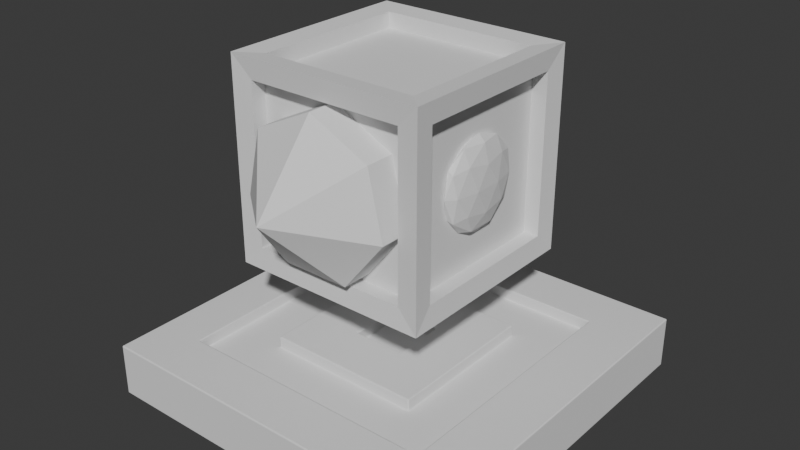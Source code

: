 # Source: Splitter.blend  (saved by Blender 4.1.24; exported with 4.5.12 LTS)
import bpy
from mathutils import Matrix  # noqa: F401  (used for matrix-valued properties, if any)

bpy.ops.wm.read_factory_settings(use_empty=True)
scene = bpy.context.scene
scene.name = 'Scene'

# ---- collections
col_collection = bpy.data.collections.new('Collection'); scene.collection.children.link(col_collection)

# ---- world
world_world = bpy.data.worlds.new('World'); scene.world = world_world
world_world.use_nodes = True; world_world.node_tree.nodes.clear()
_N = world_world.node_tree.nodes; _L = world_world.node_tree.links
n0 = _N.new('ShaderNodeOutputWorld'); n0.name = 'World Output'; n0.location = (300, 300)
n1 = _N.new('ShaderNodeBackground'); n1.name = 'Background'; n1.location = (10, 300)
n1.inputs[0].default_value = (0.05088, 0.05088, 0.05088, 1.0)
_L.new(n1.outputs[0], n0.inputs[0])
n0.is_active_output = True
world_world.color = (0.05088, 0.05088, 0.05088)
world_world.use_sun_shadow = False
world_world.sun_shadow_jitter_overblur = 0.0

# ---- meshes
me_plane = bpy.data.meshes.new('Plane')
me_plane.from_pydata([(-0.5, -0.5, 0.0), (0.5, -0.5, 0.0), (-0.5, 0.5, 0.0), (0.5, 0.5, 0.0), (-0.3672, -0.5, 0.0), (-0.2243, -0.5, 0.0), (-0.08144, -0.5, 0.0), (0.06142, -0.5, 0.0), (0.2043, -0.5, 0.0), (0.3471, -0.5, 0.0), (0.3471, 0.5, 0.0), (0.2043, 0.5, 0.0), (0.06142, 0.5, 0.0), (-0.08144, 0.5, 0.0), (-0.2243, 0.5, 0.0), (-0.3672, 0.5, 0.0), (-0.5, 0.3571, 0.0), (-0.5, 0.2143, 0.0), (-0.5, 0.07143, 0.0), (-0.5, -0.07143, 0.0), (-0.5, -0.2143, 0.0), (-0.5, -0.3571, 0.0), (0.5, -0.3571, 0.0), (0.5, -0.2143, 0.0), (0.5, -0.07143, 0.0), (0.5, 0.07143, 0.0), (0.5, 0.2143, 0.0), (0.5, 0.3571, 0.0), (-0.3672, -0.3571, 0.0), (-0.3672, -0.2143, 0.0), (-0.3672, -0.07143, 0.0), (-0.3672, 0.07143, 0.0), (-0.3672, 0.2143, 0.0), (-0.3672, 0.3571, 0.0), (-0.2243, -0.3571, 0.0), (-0.2243, -0.2143, 0.0), (-0.2243, -0.07143, 0.0), (-0.2243, 0.07143, 0.0), (-0.2243, 0.2143, 0.0), (-0.2243, 0.3571, 0.0), (-0.08144, -0.3571, 0.0), (-0.08144, -0.2143, 0.0), (-0.08144, -0.07143, 0.0), (-0.08144, 0.07143, 0.0), (-0.08144, 0.2143, 0.0), (-0.08144, 0.3571, 0.0), (0.06142, -0.3571, 0.0), (0.06142, -0.2143, 0.0), (0.06142, -0.07143, 0.0), (0.06142, 0.07143, 0.0), (0.06142, 0.2143, 0.0), (0.06142, 0.3571, 0.0), (0.2043, -0.3571, 0.0), (0.2043, -0.2143, 0.0), (0.2043, -0.07143, 0.0), (0.2043, 0.07143, 0.0), (0.2043, 0.2143, 0.0), (0.2043, 0.3571, 0.0), (0.3471, -0.3571, 0.0), (0.3471, -0.2143, 0.0), (0.3471, -0.07143, 0.0), (0.3471, 0.07143, 0.0), (0.3471, 0.2143, 0.0), (0.3471, 0.3571, 0.0), (-0.5, -0.3571, 0.144), (-0.5, -0.5, 0.144), (0.3471, -0.5, 0.144), (0.5, -0.5, 0.144), (0.5, 0.3571, 0.144), (0.5, 0.5, 0.144), (-0.3672, 0.5, 0.144), (-0.5, 0.5, 0.144), (-0.3672, -0.5, 0.144), (-0.2243, -0.5, 0.144), (-0.08144, -0.5, 0.144), (0.06142, -0.5, 0.144), (0.2043, -0.5, 0.144), (0.3471, 0.5, 0.144), (0.2043, 0.5, 0.144), (0.06142, 0.5, 0.144), (-0.08144, 0.5, 0.144), (-0.2243, 0.5, 0.144), (-0.3672, 0.3571, 0.144), (-0.2243, 0.3571, 0.144), (-0.08144, 0.3571, 0.144), (0.06142, 0.3571, 0.144), (0.2043, 0.3571, 0.144), (0.3471, 0.3571, 0.144), (-0.5, 0.3571, 0.144), (-0.5, 0.2143, 0.144), (-0.5, 0.07143, 0.144), (-0.5, -0.07143, 0.144), (-0.5, -0.2143, 0.144), (0.5, -0.3571, 0.144), (0.5, -0.2143, 0.144), (0.5, -0.07143, 0.144), (0.5, 0.07143, 0.144), (0.5, 0.2143, 0.144), (-0.3672, -0.3571, 0.144), (-0.3672, -0.2143, 0.144), (-0.3672, -0.07143, 0.144), (-0.3672, 0.07143, 0.144), (-0.3672, 0.2143, 0.144), (-0.2243, -0.3571, 0.144), (-0.2243, -0.2143, 0.144), (-0.2243, -0.07143, 0.144), (-0.2243, 0.07143, 0.144), (-0.2243, 0.2143, 0.144), (-0.08144, -0.3571, 0.144), (-0.08144, -0.2143, 0.144), (-0.08144, -0.07143, 0.144), (-0.08144, 0.07143, 0.144), (-0.08144, 0.2143, 0.144), (0.06142, -0.3571, 0.144), (0.06142, -0.2143, 0.144), (0.06142, -0.07143, 0.144), (0.06142, 0.07143, 0.144), (0.06142, 0.2143, 0.144), (0.2043, -0.3571, 0.144), (0.2043, -0.2143, 0.144), (0.2043, -0.07143, 0.144), (0.2043, 0.07143, 0.144), (0.2043, 0.2143, 0.144), (0.3471, -0.3571, 0.144), (0.3471, -0.2143, 0.144), (0.3471, -0.07143, 0.144), (0.3471, 0.07143, 0.144), (0.3471, 0.2143, 0.144), (-0.3672, -0.3571, 0.112), (-0.3672, -0.2143, 0.112), (-0.3672, -0.07143, 0.112), (-0.3672, 0.07143, 0.112), (-0.3672, 0.2143, 0.112), (-0.3672, 0.3571, 0.112), (-0.2243, -0.3571, 0.112), (-0.2243, -0.2143, 0.112), (-0.2243, -0.07143, 0.112), (-0.2243, 0.07143, 0.112), (-0.2243, 0.2143, 0.112), (-0.2243, 0.3571, 0.112), (-0.08144, -0.3571, 0.112), (-0.08144, -0.2143, 0.112), (-0.08144, -0.07143, 0.112), (-0.08144, 0.07143, 0.112), (-0.08144, 0.2143, 0.112), (-0.08144, 0.3571, 0.112), (0.06142, -0.3571, 0.112), (0.06142, -0.2143, 0.112), (0.06142, -0.07143, 0.112), (0.06142, 0.07143, 0.112), (0.06142, 0.2143, 0.112), (0.06142, 0.3571, 0.112), (0.2043, -0.3571, 0.112), (0.2043, -0.2143, 0.112), (0.2043, -0.07143, 0.112), (0.2043, 0.07143, 0.112), (0.2043, 0.2143, 0.112), (0.2043, 0.3571, 0.112), (0.3471, -0.3571, 0.112), (0.3471, -0.2143, 0.112), (0.3471, -0.07143, 0.112), (0.3471, 0.07143, 0.112), (0.3471, 0.2143, 0.112), (0.3471, 0.3571, 0.112)], [], [(63, 10, 3, 27), (16, 2, 15, 33), (33, 15, 14, 39), (39, 14, 13, 45), (45, 13, 12, 51), (51, 12, 11, 57), (57, 11, 10, 63), (8, 52, 58, 9), (52, 53, 59, 58), (53, 54, 60, 59), (54, 55, 61, 60), (55, 56, 62, 61), (56, 57, 63, 62), (7, 46, 52, 8), (46, 47, 53, 52), (47, 48, 54, 53), (48, 49, 55, 54), (49, 50, 56, 55), (50, 51, 57, 56), (6, 40, 46, 7), (40, 41, 47, 46), (41, 42, 48, 47), (42, 43, 49, 48), (43, 44, 50, 49), (44, 45, 51, 50), (5, 34, 40, 6), (34, 35, 41, 40), (35, 36, 42, 41), (36, 37, 43, 42), (37, 38, 44, 43), (38, 39, 45, 44), (4, 28, 34, 5), (28, 29, 35, 34), (29, 30, 36, 35), (30, 31, 37, 36), (31, 32, 38, 37), (32, 33, 39, 38), (0, 21, 28, 4), (21, 20, 29, 28), (20, 19, 30, 29), (19, 18, 31, 30), (18, 17, 32, 31), (17, 16, 33, 32), (9, 58, 22, 1), (58, 59, 23, 22), (59, 60, 24, 23), (60, 61, 25, 24), (61, 62, 26, 25), (62, 63, 27, 26), (87, 68, 69, 77), (88, 82, 70, 71), (82, 83, 81, 70), (83, 84, 80, 81), (84, 85, 79, 80), (85, 86, 78, 79), (86, 87, 77, 78), (76, 66, 123, 118), (112, 117, 150, 144), (83, 82, 133, 139), (116, 111, 143, 149), (106, 107, 138, 137), (110, 115, 148, 142), (75, 76, 118, 113), (118, 123, 158, 152), (114, 119, 120, 115), (115, 120, 121, 116), (116, 121, 122, 117), (105, 106, 137, 136), (74, 75, 113, 108), (114, 109, 141, 147), (109, 114, 115, 110), (127, 87, 163, 162), (111, 116, 117, 112), (104, 105, 136, 135), (73, 74, 108, 103), (108, 113, 146, 140), (104, 109, 110, 105), (105, 110, 111, 106), (106, 111, 112, 107), (115, 116, 149, 148), (72, 73, 103, 98), (126, 127, 162, 161), (86, 85, 151, 157), (98, 103, 134, 128), (125, 126, 161, 160), (117, 122, 156, 150), (65, 72, 98, 64), (64, 98, 99, 92), (92, 99, 100, 91), (91, 100, 101, 90), (90, 101, 102, 89), (89, 102, 82, 88), (66, 67, 93, 123), (123, 93, 94, 124), (124, 94, 95, 125), (125, 95, 96, 126), (126, 96, 97, 127), (127, 97, 68, 87), (25, 26, 97, 96), (5, 6, 74, 73), (26, 27, 68, 97), (6, 7, 75, 74), (7, 8, 76, 75), (2, 16, 88, 71), (8, 9, 66, 76), (16, 17, 89, 88), (3, 10, 77, 69), (17, 18, 90, 89), (10, 11, 78, 77), (18, 19, 91, 90), (11, 12, 79, 78), (19, 20, 92, 91), (12, 13, 80, 79), (21, 0, 65, 64), (20, 21, 64, 92), (13, 14, 81, 80), (9, 1, 67, 66), (1, 22, 93, 67), (14, 15, 70, 81), (27, 3, 69, 68), (22, 23, 94, 93), (15, 2, 71, 70), (23, 24, 95, 94), (0, 4, 72, 65), (24, 25, 96, 95), (4, 5, 73, 72), (152, 158, 159, 153), (153, 159, 160, 154), (154, 160, 161, 155), (155, 161, 162, 156), (156, 162, 163, 157), (146, 152, 153, 147), (150, 156, 157, 151), (140, 146, 147, 141), (142, 148, 149, 143), (144, 150, 151, 145), (134, 140, 141, 135), (138, 144, 145, 139), (128, 134, 135, 129), (129, 135, 136, 130), (130, 136, 137, 131), (131, 137, 138, 132), (132, 138, 139, 133), (120, 119, 153, 154), (85, 84, 145, 151), (121, 120, 154, 155), (103, 108, 140, 134), (87, 86, 157, 163), (99, 98, 128, 129), (122, 121, 155, 156), (109, 104, 135, 141), (111, 110, 142, 143), (113, 118, 152, 146), (100, 99, 129, 130), (119, 114, 147, 153), (101, 100, 130, 131), (102, 101, 131, 132), (123, 124, 159, 158), (107, 112, 144, 138), (82, 102, 132, 133), (124, 125, 160, 159), (84, 83, 139, 145)])
_uv = me_plane.uv_layers.new(name='UVMap')
_uv.uv.foreach_set('vector', [0.8471, 0.8571, 0.8471, 1.0, 1.0, 1.0, 1.0, 0.8571, 0.0, 0.8571, 0.0, 1.0, 0.1328, 1.0, 0.1328, 0.8571, 0.1328, 0.8571, 0.1328, 1.0, 0.2757, 1.0, 0.2757, 0.8571, 0.2757, 0.8571, 0.2757, 1.0, 0.4186, 1.0, 0.4186, 0.8571, 0.4186, 0.8571, 0.4186, 1.0, 0.5614, 1.0, 0.5614, 0.8571, 0.5614, 0.8571, 0.5614, 1.0, 0.7043, 1.0, 0.7043, 0.8571, 0.7043, 0.8571, 0.7043, 1.0, 0.8471, 1.0, 0.8471, 0.8571, 0.7043, 0.0, 0.7043, 0.1429, 0.8471, 0.1429, 0.8471, 0.0, 0.7043, 0.1429, 0.7043, 0.2857, 0.8471, 0.2857, 0.8471, 0.1429, 0.7043, 0.2857, 0.7043, 0.4286, 0.8471, 0.4286, 0.8471, 0.2857, 0.7043, 0.4286, 0.7043, 0.5714, 0.8471, 0.5714, 0.8471, 0.4286, 0.7043, 0.5714, 0.7043, 0.7143, 0.8471, 0.7143, 0.8471, 0.5714, 0.7043, 0.7143, 0.7043, 0.8571, 0.8471, 0.8571, 0.8471, 0.7143, 0.5614, 0.0, 0.5614, 0.1429, 0.7043, 0.1429, 0.7043, 0.0, 0.5614, 0.1429, 0.5614, 0.2857, 0.7043, 0.2857, 0.7043, 0.1429, 0.5614, 0.2857, 0.5614, 0.4286, 0.7043, 0.4286, 0.7043, 0.2857, 0.5614, 0.4286, 0.5614, 0.5714, 0.7043, 0.5714, 0.7043, 0.4286, 0.5614, 0.5714, 0.5614, 0.7143, 0.7043, 0.7143, 0.7043, 0.5714, 0.5614, 0.7143, 0.5614, 0.8571, 0.7043, 0.8571, 0.7043, 0.7143, 0.4186, 0.0, 0.4186, 0.1429, 0.5614, 0.1429, 0.5614, 0.0, 0.4186, 0.1429, 0.4186, 0.2857, 0.5614, 0.2857, 0.5614, 0.1429, 0.4186, 0.2857, 0.4186, 0.4286, 0.5614, 0.4286, 0.5614, 0.2857, 0.4186, 0.4286, 0.4186, 0.5714, 0.5614, 0.5714, 0.5614, 0.4286, 0.4186, 0.5714, 0.4186, 0.7143, 0.5614, 0.7143, 0.5614, 0.5714, 0.4186, 0.7143, 0.4186, 0.8571, 0.5614, 0.8571, 0.5614, 0.7143, 0.2757, 0.0, 0.2757, 0.1429, 0.4186, 0.1429, 0.4186, 0.0, 0.2757, 0.1429, 0.2757, 0.2857, 0.4186, 0.2857, 0.4186, 0.1429, 0.2757, 0.2857, 0.2757, 0.4286, 0.4186, 0.4286, 0.4186, 0.2857, 0.2757, 0.4286, 0.2757, 0.5714, 0.4186, 0.5714, 0.4186, 0.4286, 0.2757, 0.5714, 0.2757, 0.7143, 0.4186, 0.7143, 0.4186, 0.5714, 0.2757, 0.7143, 0.2757, 0.8571, 0.4186, 0.8571, 0.4186, 0.7143, 0.1328, 0.0, 0.1328, 0.1429, 0.2757, 0.1429, 0.2757, 0.0, 0.1328, 0.1429, 0.1328, 0.2857, 0.2757, 0.2857, 0.2757, 0.1429, 0.1328, 0.2857, 0.1328, 0.4286, 0.2757, 0.4286, 0.2757, 0.2857, 0.1328, 0.4286, 0.1328, 0.5714, 0.2757, 0.5714, 0.2757, 0.4286, 0.1328, 0.5714, 0.1328, 0.7143, 0.2757, 0.7143, 0.2757, 0.5714, 0.1328, 0.7143, 0.1328, 0.8571, 0.2757, 0.8571, 0.2757, 0.7143, 0.0, 0.0, 0.0, 0.1429, 0.1328, 0.1429, 0.1328, 0.0, 0.0, 0.1429, 0.0, 0.2857, 0.1328, 0.2857, 0.1328, 0.1429, 0.0, 0.2857, 0.0, 0.4286, 0.1328, 0.4286, 0.1328, 0.2857, 0.0, 0.4286, 0.0, 0.5714, 0.1328, 0.5714, 0.1328, 0.4286, 0.0, 0.5714, 0.0, 0.7143, 0.1328, 0.7143, 0.1328, 0.5714, 0.0, 0.7143, 0.0, 0.8571, 0.1328, 0.8571, 0.1328, 0.7143, 0.8471, 0.0, 0.8471, 0.1429, 1.0, 0.1429, 1.0, 0.0, 0.8471, 0.1429, 0.8471, 0.2857, 1.0, 0.2857, 1.0, 0.1429, 0.8471, 0.2857, 0.8471, 0.4286, 1.0, 0.4286, 1.0, 0.2857, 0.8471, 0.4286, 0.8471, 0.5714, 1.0, 0.5714, 1.0, 0.4286, 0.8471, 0.5714, 0.8471, 0.7143, 1.0, 0.7143, 1.0, 0.5714, 0.8471, 0.7143, 0.8471, 0.8571, 1.0, 0.8571, 1.0, 0.7143, 0.8471, 0.8571, 1.0, 0.8571, 1.0, 1.0, 0.8471, 1.0, 0.0, 0.8571, 0.1328, 0.8571, 0.1328, 1.0, 0.0, 1.0, 0.1328, 0.8571, 0.2757, 0.8571, 0.2757, 1.0, 0.1328, 1.0, 0.2757, 0.8571, 0.4186, 0.8571, 0.4186, 1.0, 0.2757, 1.0, 0.4186, 0.8571, 0.5614, 0.8571, 0.5614, 1.0, 0.4186, 1.0, 0.5614, 0.8571, 0.7043, 0.8571, 0.7043, 1.0, 0.5614, 1.0, 0.7043, 0.8571, 0.8471, 0.8571, 0.8471, 1.0, 0.7043, 1.0, 0.7043, 0.0, 0.8471, 0.0, 0.8471, 0.1429, 0.7043, 0.1429, 0.4186, 0.7143, 0.5614, 0.7143, 0.5614, 0.7143, 0.4186, 0.7143, 0.2757, 0.8571, 0.1328, 0.8571, 0.1328, 0.8571, 0.2757, 0.8571, 0.5614, 0.5714, 0.4186, 0.5714, 0.4186, 0.5714, 0.5614, 0.5714, 0.2757, 0.5714, 0.2757, 0.7143, 0.2757, 0.7143, 0.2757, 0.5714, 0.4186, 0.4286, 0.5614, 0.4286, 0.5614, 0.4286, 0.4186, 0.4286, 0.5614, 0.0, 0.7043, 0.0, 0.7043, 0.1429, 0.5614, 0.1429, 0.7043, 0.1429, 0.8471, 0.1429, 0.8471, 0.1429, 0.7043, 0.1429, 0.5614, 0.2857, 0.7043, 0.2857, 0.7043, 0.4286, 0.5614, 0.4286, 0.5614, 0.4286, 0.7043, 0.4286, 0.7043, 0.5714, 0.5614, 0.5714, 0.5614, 0.5714, 0.7043, 0.5714, 0.7043, 0.7143, 0.5614, 0.7143, 0.2757, 0.4286, 0.2757, 0.5714, 0.2757, 0.5714, 0.2757, 0.4286, 0.4186, 0.0, 0.5614, 0.0, 0.5614, 0.1429, 0.4186, 0.1429, 0.5614, 0.2857, 0.4186, 0.2857, 0.4186, 0.2857, 0.5614, 0.2857, 0.4186, 0.2857, 0.5614, 0.2857, 0.5614, 0.4286, 0.4186, 0.4286, 0.8471, 0.7143, 0.8471, 0.8571, 0.8471, 0.8571, 0.8471, 0.7143, 0.4186, 0.5714, 0.5614, 0.5714, 0.5614, 0.7143, 0.4186, 0.7143, 0.2757, 0.2857, 0.2757, 0.4286, 0.2757, 0.4286, 0.2757, 0.2857, 0.2757, 0.0, 0.4186, 0.0, 0.4186, 0.1429, 0.2757, 0.1429, 0.4186, 0.1429, 0.5614, 0.1429, 0.5614, 0.1429, 0.4186, 0.1429, 0.2757, 0.2857, 0.4186, 0.2857, 0.4186, 0.4286, 0.2757, 0.4286, 0.2757, 0.4286, 0.4186, 0.4286, 0.4186, 0.5714, 0.2757, 0.5714, 0.2757, 0.5714, 0.4186, 0.5714, 0.4186, 0.7143, 0.2757, 0.7143, 0.5614, 0.4286, 0.5614, 0.5714, 0.5614, 0.5714, 0.5614, 0.4286, 0.1328, 0.0, 0.2757, 0.0, 0.2757, 0.1429, 0.1328, 0.1429, 0.8471, 0.5714, 0.8471, 0.7143, 0.8471, 0.7143, 0.8471, 0.5714, 0.7043, 0.8571, 0.5614, 0.8571, 0.5614, 0.8571, 0.7043, 0.8571, 0.1328, 0.1429, 0.2757, 0.1429, 0.2757, 0.1429, 0.1328, 0.1429, 0.8471, 0.4286, 0.8471, 0.5714, 0.8471, 0.5714, 0.8471, 0.4286, 0.5614, 0.7143, 0.7043, 0.7143, 0.7043, 0.7143, 0.5614, 0.7143, 0.0, 0.0, 0.1328, 0.0, 0.1328, 0.1429, 0.0, 0.1429, 0.0, 0.1429, 0.1328, 0.1429, 0.1328, 0.2857, 0.0, 0.2857, 0.0, 0.2857, 0.1328, 0.2857, 0.1328, 0.4286, 0.0, 0.4286, 0.0, 0.4286, 0.1328, 0.4286, 0.1328, 0.5714, 0.0, 0.5714, 0.0, 0.5714, 0.1328, 0.5714, 0.1328, 0.7143, 0.0, 0.7143, 0.0, 0.7143, 0.1328, 0.7143, 0.1328, 0.8571, 0.0, 0.8571, 0.8471, 0.0, 1.0, 0.0, 1.0, 0.1429, 0.8471, 0.1429, 0.8471, 0.1429, 1.0, 0.1429, 1.0, 0.2857, 0.8471, 0.2857, 0.8471, 0.2857, 1.0, 0.2857, 1.0, 0.4286, 0.8471, 0.4286, 0.8471, 0.4286, 1.0, 0.4286, 1.0, 0.5714, 0.8471, 0.5714, 0.8471, 0.5714, 1.0, 0.5714, 1.0, 0.7143, 0.8471, 0.7143, 0.8471, 0.7143, 1.0, 0.7143, 1.0, 0.8571, 0.8471, 0.8571, 1.0, 0.5714, 1.0, 0.7143, 1.0, 0.7143, 1.0, 0.5714, 0.2757, 0.0, 0.4186, 0.0, 0.4186, 0.0, 0.2757, 0.0, 1.0, 0.7143, 1.0, 0.8571, 1.0, 0.8571, 1.0, 0.7143, 0.4186, 0.0, 0.5614, 0.0, 0.5614, 0.0, 0.4186, 0.0, 0.5614, 0.0, 0.7043, 0.0, 0.7043, 0.0, 0.5614, 0.0, 0.0, 1.0, 0.0, 0.8571, 0.0, 0.8571, 0.0, 1.0, 0.7043, 0.0, 0.8471, 0.0, 0.8471, 0.0, 0.7043, 0.0, 0.0, 0.8571, 0.0, 0.7143, 0.0, 0.7143, 0.0, 0.8571, 1.0, 1.0, 0.8471, 1.0, 0.8471, 1.0, 1.0, 1.0, 0.0, 0.7143, 0.0, 0.5714, 0.0, 0.5714, 0.0, 0.7143, 0.8471, 1.0, 0.7043, 1.0, 0.7043, 1.0, 0.8471, 1.0, 0.0, 0.5714, 0.0, 0.4286, 0.0, 0.4286, 0.0, 0.5714, 0.7043, 1.0, 0.5614, 1.0, 0.5614, 1.0, 0.7043, 1.0, 0.0, 0.4286, 0.0, 0.2857, 0.0, 0.2857, 0.0, 0.4286, 0.5614, 1.0, 0.4186, 1.0, 0.4186, 1.0, 0.5614, 1.0, 0.0, 0.1429, 0.0, 0.0, 0.0, 0.0, 0.0, 0.1429, 0.0, 0.2857, 0.0, 0.1429, 0.0, 0.1429, 0.0, 0.2857, 0.4186, 1.0, 0.2757, 1.0, 0.2757, 1.0, 0.4186, 1.0, 0.8471, 0.0, 1.0, 0.0, 1.0, 0.0, 0.8471, 0.0, 1.0, 0.0, 1.0, 0.1429, 1.0, 0.1429, 1.0, 0.0, 0.2757, 1.0, 0.1328, 1.0, 0.1328, 1.0, 0.2757, 1.0, 1.0, 0.8571, 1.0, 1.0, 1.0, 1.0, 1.0, 0.8571, 1.0, 0.1429, 1.0, 0.2857, 1.0, 0.2857, 1.0, 0.1429, 0.1328, 1.0, 0.0, 1.0, 0.0, 1.0, 0.1328, 1.0, 1.0, 0.2857, 1.0, 0.4286, 1.0, 0.4286, 1.0, 0.2857, 0.0, 0.0, 0.1328, 0.0, 0.1328, 0.0, 0.0, 0.0, 1.0, 0.4286, 1.0, 0.5714, 1.0, 0.5714, 1.0, 0.4286, 0.1328, 0.0, 0.2757, 0.0, 0.2757, 0.0, 0.1328, 0.0, 0.7043, 0.1429, 0.8471, 0.1429, 0.8471, 0.2857, 0.7043, 0.2857, 0.7043, 0.2857, 0.8471, 0.2857, 0.8471, 0.4286, 0.7043, 0.4286, 0.7043, 0.4286, 0.8471, 0.4286, 0.8471, 0.5714, 0.7043, 0.5714, 0.7043, 0.5714, 0.8471, 0.5714, 0.8471, 0.7143, 0.7043, 0.7143, 0.7043, 0.7143, 0.8471, 0.7143, 0.8471, 0.8571, 0.7043, 0.8571, 0.5614, 0.1429, 0.7043, 0.1429, 0.7043, 0.2857, 0.5614, 0.2857, 0.5614, 0.7143, 0.7043, 0.7143, 0.7043, 0.8571, 0.5614, 0.8571, 0.4186, 0.1429, 0.5614, 0.1429, 0.5614, 0.2857, 0.4186, 0.2857, 0.4186, 0.4286, 0.5614, 0.4286, 0.5614, 0.5714, 0.4186, 0.5714, 0.4186, 0.7143, 0.5614, 0.7143, 0.5614, 0.8571, 0.4186, 0.8571, 0.2757, 0.1429, 0.4186, 0.1429, 0.4186, 0.2857, 0.2757, 0.2857, 0.2757, 0.7143, 0.4186, 0.7143, 0.4186, 0.8571, 0.2757, 0.8571, 0.1328, 0.1429, 0.2757, 0.1429, 0.2757, 0.2857, 0.1328, 0.2857, 0.1328, 0.2857, 0.2757, 0.2857, 0.2757, 0.4286, 0.1328, 0.4286, 0.1328, 0.4286, 0.2757, 0.4286, 0.2757, 0.5714, 0.1328, 0.5714, 0.1328, 0.5714, 0.2757, 0.5714, 0.2757, 0.7143, 0.1328, 0.7143, 0.1328, 0.7143, 0.2757, 0.7143, 0.2757, 0.8571, 0.1328, 0.8571, 0.7043, 0.4286, 0.7043, 0.2857, 0.7043, 0.2857, 0.7043, 0.4286, 0.5614, 0.8571, 0.4186, 0.8571, 0.4186, 0.8571, 0.5614, 0.8571, 0.7043, 0.5714, 0.7043, 0.4286, 0.7043, 0.4286, 0.7043, 0.5714, 0.2757, 0.1429, 0.4186, 0.1429, 0.4186, 0.1429, 0.2757, 0.1429, 0.8471, 0.8571, 0.7043, 0.8571, 0.7043, 0.8571, 0.8471, 0.8571, 0.1328, 0.2857, 0.1328, 0.1429, 0.1328, 0.1429, 0.1328, 0.2857, 0.7043, 0.7143, 0.7043, 0.5714, 0.7043, 0.5714, 0.7043, 0.7143, 0.4186, 0.2857, 0.2757, 0.2857, 0.2757, 0.2857, 0.4186, 0.2857, 0.4186, 0.5714, 0.4186, 0.4286, 0.4186, 0.4286, 0.4186, 0.5714, 0.5614, 0.1429, 0.7043, 0.1429, 0.7043, 0.1429, 0.5614, 0.1429, 0.1328, 0.4286, 0.1328, 0.2857, 0.1328, 0.2857, 0.1328, 0.4286, 0.7043, 0.2857, 0.5614, 0.2857, 0.5614, 0.2857, 0.7043, 0.2857, 0.1328, 0.5714, 0.1328, 0.4286, 0.1328, 0.4286, 0.1328, 0.5714, 0.1328, 0.7143, 0.1328, 0.5714, 0.1328, 0.5714, 0.1328, 0.7143, 0.8471, 0.1429, 0.8471, 0.2857, 0.8471, 0.2857, 0.8471, 0.1429, 0.2757, 0.7143, 0.4186, 0.7143, 0.4186, 0.7143, 0.2757, 0.7143, 0.1328, 0.8571, 0.1328, 0.7143, 0.1328, 0.7143, 0.1328, 0.8571, 0.8471, 0.2857, 0.8471, 0.4286, 0.8471, 0.4286, 0.8471, 0.2857, 0.4186, 0.8571, 0.2757, 0.8571, 0.2757, 0.8571, 0.4186, 0.8571])
me_plane.update()
me_cube_001 = bpy.data.meshes.new('Cube.001')
me_cube_001.from_pydata([(-1.0, -1.0, -1.0), (-1.0, -1.0, 1.0), (-1.0, 1.0, -1.0), (-1.0, 1.0, 1.0), (1.0, -1.0, -1.0), (1.0, -1.0, 1.0), (1.0, 1.0, -1.0), (1.0, 1.0, 1.0)], [], [(0, 1, 3, 2), (2, 3, 7, 6), (6, 7, 5, 4), (4, 5, 1, 0), (2, 6, 4, 0), (7, 3, 1, 5)])
_uv = me_cube_001.uv_layers.new(name='UVMap')
_uv.uv.foreach_set('vector', [0.375, 0.0, 0.625, 0.0, 0.625, 0.25, 0.375, 0.25, 0.375, 0.25, 0.625, 0.25, 0.625, 0.5, 0.375, 0.5, 0.375, 0.5, 0.625, 0.5, 0.625, 0.75, 0.375, 0.75, 0.375, 0.75, 0.625, 0.75, 0.625, 1.0, 0.375, 1.0, 0.125, 0.5, 0.375, 0.5, 0.375, 0.75, 0.125, 0.75, 0.625, 0.5, 0.875, 0.5, 0.875, 0.75, 0.625, 0.75])
me_cube_001.update()
me_cube_002 = bpy.data.meshes.new('Cube.002')
me_cube_002.from_pydata([(-1.0, -1.0, -1.0), (-1.0, -1.0, 1.0), (-1.0, 1.0, -1.0), (-1.0, 1.0, 1.0), (1.0, -1.0, -1.0), (1.0, -1.0, 1.0), (1.0, 1.0, -1.0), (1.0, 1.0, 1.0)], [], [(0, 1, 3, 2), (2, 3, 7, 6), (6, 7, 5, 4), (4, 5, 1, 0), (2, 6, 4, 0), (7, 3, 1, 5)])
_uv = me_cube_002.uv_layers.new(name='UVMap')
_uv.uv.foreach_set('vector', [0.375, 0.0, 0.625, 0.0, 0.625, 0.25, 0.375, 0.25, 0.375, 0.25, 0.625, 0.25, 0.625, 0.5, 0.375, 0.5, 0.375, 0.5, 0.625, 0.5, 0.625, 0.75, 0.375, 0.75, 0.375, 0.75, 0.625, 0.75, 0.625, 1.0, 0.375, 1.0, 0.125, 0.5, 0.375, 0.5, 0.375, 0.75, 0.125, 0.75, 0.625, 0.5, 0.875, 0.5, 0.875, 0.75, 0.625, 0.75])
me_cube_002.update()
me_cylinder = bpy.data.meshes.new('Cylinder')
me_cylinder.from_pydata([(0.0, 1.0, -1.0), (0.0, 1.0, 1.0), (0.7818, 0.6235, -1.0), (0.7818, 0.6235, 1.0), (0.9749, -0.2225, -1.0), (0.9749, -0.2225, 1.0), (0.4339, -0.901, -1.0), (0.4339, -0.901, 1.0), (-0.4339, -0.901, -1.0), (-0.4339, -0.901, 1.0), (-0.9749, -0.2225, -1.0), (-0.9749, -0.2225, 1.0), (-0.7818, 0.6235, -1.0), (-0.7818, 0.6235, 1.0), (-8.515e-09, 1.703e-08, -1.567), (-8.515e-09, 1.703e-08, 1.567)], [], [(0, 1, 3, 2), (2, 3, 5, 4), (4, 5, 7, 6), (6, 7, 9, 8), (8, 9, 11, 10), (9, 7, 15), (10, 11, 13, 12), (12, 13, 1, 0), (6, 8, 14), (2, 4, 14), (12, 0, 14), (5, 3, 15), (1, 13, 15), (8, 10, 14), (11, 9, 15), (4, 6, 14), (0, 2, 14), (7, 5, 15), (3, 1, 15), (10, 12, 14), (13, 11, 15)])
_uv = me_cylinder.uv_layers.new(name='UVMap')
_uv.uv.foreach_set('vector', [1.0, 0.5, 1.0, 1.0, 0.8571, 1.0, 0.8571, 0.5, 0.8571, 0.5, 0.8571, 1.0, 0.7143, 1.0, 0.7143, 0.5, 0.7143, 0.5, 0.7143, 1.0, 0.5714, 1.0, 0.5714, 0.5, 0.5714, 0.5, 0.5714, 1.0, 0.4286, 1.0, 0.4286, 0.5, 0.4286, 0.5, 0.4286, 1.0, 0.2857, 1.0, 0.2857, 0.5, 0.4286, 1.0, 0.5714, 1.0, 0.4286, 1.0, 0.2857, 0.5, 0.2857, 1.0, 0.1429, 1.0, 0.1429, 0.5, 0.1429, 0.5, 0.1429, 1.0, 2.98e-08, 1.0, 2.98e-08, 0.5, 0.5714, 0.5, 0.4286, 0.5, 0.5714, 0.5, 0.8571, 0.5, 0.7143, 0.5, 0.8571, 0.5, 0.1429, 0.5, 2.98e-08, 0.5, 0.1429, 0.5, 0.7143, 1.0, 0.8571, 1.0, 0.7143, 1.0, 2.98e-08, 1.0, 0.1429, 1.0, 2.98e-08, 1.0, 0.4286, 0.5, 0.2857, 0.5, 0.4286, 0.5, 0.2857, 1.0, 0.4286, 1.0, 0.2857, 1.0, 0.7143, 0.5, 0.5714, 0.5, 0.7143, 0.5, 1.0, 0.5, 0.8571, 0.5, 1.0, 0.5, 0.5714, 1.0, 0.7143, 1.0, 0.5714, 1.0, 0.8571, 1.0, 1.0, 1.0, 0.8571, 1.0, 0.2857, 0.5, 0.1429, 0.5, 0.2857, 0.5, 0.1429, 1.0, 0.2857, 1.0, 0.1429, 1.0])
me_cylinder.update()
me_icosphere = bpy.data.meshes.new('Icosphere')
me_icosphere.from_pydata([(0.0, 0.0, -1.0), (0.7236, -0.5257, -0.4472), (-0.2764, -0.8506, -0.4472), (-0.8944, 0.0, -0.4472), (-0.2764, 0.8506, -0.4472), (0.7236, 0.5257, -0.4472), (0.2764, -0.8506, 0.4472), (-0.7236, -0.5257, 0.4472), (-0.7236, 0.5257, 0.4472), (0.2764, 0.8506, 0.4472), (0.8944, 0.0, 0.4472), (0.0, 0.0, 1.0), (-0.1625, -0.5, -0.8507), (0.4253, -0.309, -0.8507), (0.2629, -0.809, -0.5257), (0.8506, 0.0, -0.5257), (0.4253, 0.309, -0.8507), (-0.5257, 0.0, -0.8507), (-0.6882, -0.5, -0.5257), (-0.1625, 0.5, -0.8507), (-0.6882, 0.5, -0.5257), (0.2629, 0.809, -0.5257), (0.9511, -0.309, 0.0), (0.9511, 0.309, 0.0), (0.0, -1.0, 0.0), (0.5878, -0.809, 0.0), (-0.9511, -0.309, 0.0), (-0.5878, -0.809, 0.0), (-0.5878, 0.809, 0.0), (-0.9511, 0.309, 0.0), (0.5878, 0.809, 0.0), (0.0, 1.0, 0.0), (0.6882, -0.5, 0.5257), (-0.2629, -0.809, 0.5257), (-0.8506, 0.0, 0.5257), (-0.2629, 0.809, 0.5257), (0.6882, 0.5, 0.5257), (0.1625, -0.5, 0.8507), (0.5257, 0.0, 0.8507), (-0.4253, -0.309, 0.8507), (-0.4253, 0.309, 0.8507), (0.1625, 0.5, 0.8507)], [], [(0, 13, 12), (1, 13, 15), (0, 12, 17), (0, 17, 19), (0, 19, 16), (1, 15, 22), (2, 14, 24), (3, 18, 26), (4, 20, 28), (5, 21, 30), (1, 22, 25), (2, 24, 27), (3, 26, 29), (4, 28, 31), (5, 30, 23), (6, 32, 37), (7, 33, 39), (8, 34, 40), (9, 35, 41), (10, 36, 38), (38, 41, 11), (38, 36, 41), (36, 9, 41), (41, 40, 11), (41, 35, 40), (35, 8, 40), (40, 39, 11), (40, 34, 39), (34, 7, 39), (39, 37, 11), (39, 33, 37), (33, 6, 37), (37, 38, 11), (37, 32, 38), (32, 10, 38), (23, 36, 10), (23, 30, 36), (30, 9, 36), (31, 35, 9), (31, 28, 35), (28, 8, 35), (29, 34, 8), (29, 26, 34), (26, 7, 34), (27, 33, 7), (27, 24, 33), (24, 6, 33), (25, 32, 6), (25, 22, 32), (22, 10, 32), (30, 31, 9), (30, 21, 31), (21, 4, 31), (28, 29, 8), (28, 20, 29), (20, 3, 29), (26, 27, 7), (26, 18, 27), (18, 2, 27), (24, 25, 6), (24, 14, 25), (14, 1, 25), (22, 23, 10), (22, 15, 23), (15, 5, 23), (16, 21, 5), (16, 19, 21), (19, 4, 21), (19, 20, 4), (19, 17, 20), (17, 3, 20), (17, 18, 3), (17, 12, 18), (12, 2, 18), (15, 16, 5), (15, 13, 16), (13, 0, 16), (12, 14, 2), (12, 13, 14), (13, 1, 14)])
_uv = me_icosphere.uv_layers.new(name='UVMap')
_uv.uv.foreach_set('vector', [0.1818, 0.0, 0.2273, 0.07873, 0.1364, 0.07873, 0.2727, 0.1575, 0.3182, 0.07873, 0.3636, 0.1575, 0.9091, 0.0, 0.9545, 0.07873, 0.8636, 0.07873, 0.7273, 0.0, 0.7727, 0.07873, 0.6818, 0.07873, 0.5455, 0.0, 0.5909, 0.07873, 0.5, 0.07873, 0.2727, 0.1575, 0.3636, 0.1575, 0.3182, 0.2362, 0.09091, 0.1575, 0.1818, 0.1575, 0.1364, 0.2362, 0.8182, 0.1575, 0.9091, 0.1575, 0.8636, 0.2362, 0.6364, 0.1575, 0.7273, 0.1575, 0.6818, 0.2362, 0.4545, 0.1575, 0.5455, 0.1575, 0.5, 0.2362, 0.2727, 0.1575, 0.3182, 0.2362, 0.2273, 0.2362, 0.09091, 0.1575, 0.1364, 0.2362, 0.04546, 0.2362, 0.8182, 0.1575, 0.8636, 0.2362, 0.7727, 0.2362, 0.6364, 0.1575, 0.6818, 0.2362, 0.5909, 0.2362, 0.4545, 0.1575, 0.5, 0.2362, 0.4091, 0.2362, 0.1818, 0.3149, 0.2727, 0.3149, 0.2273, 0.3937, 0.0, 0.3149, 0.09091, 0.3149, 0.04546, 0.3937, 0.7273, 0.3149, 0.8182, 0.3149, 0.7727, 0.3937, 0.5455, 0.3149, 0.6364, 0.3149, 0.5909, 0.3937, 0.3636, 0.3149, 0.4545, 0.3149, 0.4091, 0.3937, 0.4091, 0.3937, 0.5, 0.3937, 0.4545, 0.4724, 0.4091, 0.3937, 0.4545, 0.3149, 0.5, 0.3937, 0.4545, 0.3149, 0.5455, 0.3149, 0.5, 0.3937, 0.5909, 0.3937, 0.6818, 0.3937, 0.6364, 0.4724, 0.5909, 0.3937, 0.6364, 0.3149, 0.6818, 0.3937, 0.6364, 0.3149, 0.7273, 0.3149, 0.6818, 0.3937, 0.7727, 0.3937, 0.8636, 0.3937, 0.8182, 0.4724, 0.7727, 0.3937, 0.8182, 0.3149, 0.8636, 0.3937, 0.8182, 0.3149, 0.9091, 0.3149, 0.8636, 0.3937, 0.04546, 0.3937, 0.1364, 0.3937, 0.09091, 0.4724, 0.04546, 0.3937, 0.09091, 0.3149, 0.1364, 0.3937, 0.09091, 0.3149, 0.1818, 0.3149, 0.1364, 0.3937, 0.2273, 0.3937, 0.3182, 0.3937, 0.2727, 0.4724, 0.2273, 0.3937, 0.2727, 0.3149, 0.3182, 0.3937, 0.2727, 0.3149, 0.3636, 0.3149, 0.3182, 0.3937, 0.4091, 0.2362, 0.4545, 0.3149, 0.3636, 0.3149, 0.4091, 0.2362, 0.5, 0.2362, 0.4545, 0.3149, 0.5, 0.2362, 0.5455, 0.3149, 0.4545, 0.3149, 0.5909, 0.2362, 0.6364, 0.3149, 0.5455, 0.3149, 0.5909, 0.2362, 0.6818, 0.2362, 0.6364, 0.3149, 0.6818, 0.2362, 0.7273, 0.3149, 0.6364, 0.3149, 0.7727, 0.2362, 0.8182, 0.3149, 0.7273, 0.3149, 0.7727, 0.2362, 0.8636, 0.2362, 0.8182, 0.3149, 0.8636, 0.2362, 0.9091, 0.3149, 0.8182, 0.3149, 0.04546, 0.2362, 0.09091, 0.3149, 0.0, 0.3149, 0.04546, 0.2362, 0.1364, 0.2362, 0.09091, 0.3149, 0.1364, 0.2362, 0.1818, 0.3149, 0.09091, 0.3149, 0.2273, 0.2362, 0.2727, 0.3149, 0.1818, 0.3149, 0.2273, 0.2362, 0.3182, 0.2362, 0.2727, 0.3149, 0.3182, 0.2362, 0.3636, 0.3149, 0.2727, 0.3149, 0.5, 0.2362, 0.5909, 0.2362, 0.5455, 0.3149, 0.5, 0.2362, 0.5455, 0.1575, 0.5909, 0.2362, 0.5455, 0.1575, 0.6364, 0.1575, 0.5909, 0.2362, 0.6818, 0.2362, 0.7727, 0.2362, 0.7273, 0.3149, 0.6818, 0.2362, 0.7273, 0.1575, 0.7727, 0.2362, 0.7273, 0.1575, 0.8182, 0.1575, 0.7727, 0.2362, 0.8636, 0.2362, 0.9545, 0.2362, 0.9091, 0.3149, 0.8636, 0.2362, 0.9091, 0.1575, 0.9545, 0.2362, 0.9091, 0.1575, 1.0, 0.1575, 0.9545, 0.2362, 0.1364, 0.2362, 0.2273, 0.2362, 0.1818, 0.3149, 0.1364, 0.2362, 0.1818, 0.1575, 0.2273, 0.2362, 0.1818, 0.1575, 0.2727, 0.1575, 0.2273, 0.2362, 0.3182, 0.2362, 0.4091, 0.2362, 0.3636, 0.3149, 0.3182, 0.2362, 0.3636, 0.1575, 0.4091, 0.2362, 0.3636, 0.1575, 0.4545, 0.1575, 0.4091, 0.2362, 0.5, 0.07873, 0.5455, 0.1575, 0.4545, 0.1575, 0.5, 0.07873, 0.5909, 0.07873, 0.5455, 0.1575, 0.5909, 0.07873, 0.6364, 0.1575, 0.5455, 0.1575, 0.6818, 0.07873, 0.7273, 0.1575, 0.6364, 0.1575, 0.6818, 0.07873, 0.7727, 0.07873, 0.7273, 0.1575, 0.7727, 0.07873, 0.8182, 0.1575, 0.7273, 0.1575, 0.8636, 0.07873, 0.9091, 0.1575, 0.8182, 0.1575, 0.8636, 0.07873, 0.9545, 0.07873, 0.9091, 0.1575, 0.9545, 0.07873, 1.0, 0.1575, 0.9091, 0.1575, 0.3636, 0.1575, 0.4091, 0.07873, 0.4545, 0.1575, 0.3636, 0.1575, 0.3182, 0.07873, 0.4091, 0.07873, 0.3182, 0.07873, 0.3636, 0.0, 0.4091, 0.07873, 0.1364, 0.07873, 0.1818, 0.1575, 0.09091, 0.1575, 0.1364, 0.07873, 0.2273, 0.07873, 0.1818, 0.1575, 0.2273, 0.07873, 0.2727, 0.1575, 0.1818, 0.1575])
me_icosphere.update()

# ---- objects
ob_baseplate = bpy.data.objects.new('Baseplate', me_plane)
ob_cube = bpy.data.objects.new('Cube', me_cube_001)
ob_cube_001 = bpy.data.objects.new('Cube.001', me_cube_002)
ob_cylinder = bpy.data.objects.new('Cylinder', me_cylinder)
ob_icosphere = bpy.data.objects.new('Icosphere', me_icosphere)

# ---- transforms, parenting, visibility, modifiers, constraints
ob_baseplate.location = (0.0, 0.0, 0.0)
_m = ob_baseplate.modifiers.new('Bevel', 'BEVEL')
_m.width = 0.003
_m.width_pct = 0.003
_m.segments = 2
ob_cube.location = (0.0, 0.0, 0.6403)
ob_cube.scale = (0.221, 0.221, 0.221)
ob_cube_001.location = (0.0, 0.0, 0.6403)
ob_cube_001.scale = (0.2433, 0.2433, 0.2433)
_m = ob_cube_001.modifiers.new('Wireframe', 'WIREFRAME')
_m = ob_cube_001.modifiers.new('Solidify', 'SOLIDIFY')
_m.thickness = 0.32
_m.offset = 0.1156
ob_cylinder.location = (0.0, 0.0, 0.6338)
ob_cylinder.rotation_euler = (1.571, -0.0, 0.0)
ob_cylinder.scale = (0.2081, 0.2081, 0.3002)
ob_icosphere.location = (0.228, 0.0, 0.6362)
ob_icosphere.scale = (0.03284, 0.123, 0.123)

# ---- collection membership
col_collection.objects.link(ob_baseplate)
col_collection.objects.link(ob_cube)
col_collection.objects.link(ob_cube_001)
col_collection.objects.link(ob_cylinder)
col_collection.objects.link(ob_icosphere)

# ---- scene / render settings (as saved in the file)
scene.frame_start = 1; scene.frame_end = 250; scene.frame_set(1)
scene.render.engine = 'BLENDER_EEVEE_NEXT'
scene.cycles.sampling_pattern = 'TABULATED_SOBOL'
scene.eevee.ray_tracing_options.trace_max_roughness = 0.0
bpy.context.view_layer.update()

# ---- added for rendering (the .blend has no active camera and no usable light): camera, sun
cam_auto = bpy.data.cameras.new('AutoCamera')
cam_auto.lens = 50.0
cam_auto.sensor_width = 36.0
cam_auto.clip_end = 1000.0
ob_auto_camera = bpy.data.objects.new('AutoCamera', cam_auto)
scene.collection.objects.link(ob_auto_camera)
ob_auto_camera.location = (1.556, -1.8672, 1.69985)
ob_auto_camera.rotation_euler = (1.09748, -7.21219e-08, 0.694738)
scene.camera = ob_auto_camera
light_auto_sun = bpy.data.lights.new('AutoSun', 'SUN')
light_auto_sun.energy = 3.0
light_auto_sun.angle = 0.0523599
ob_auto_sun = bpy.data.objects.new('AutoSun', light_auto_sun)
scene.collection.objects.link(ob_auto_sun)
ob_auto_sun.rotation_euler = (0.872665, 0.174533, 0.523599)
bpy.context.view_layer.update()
